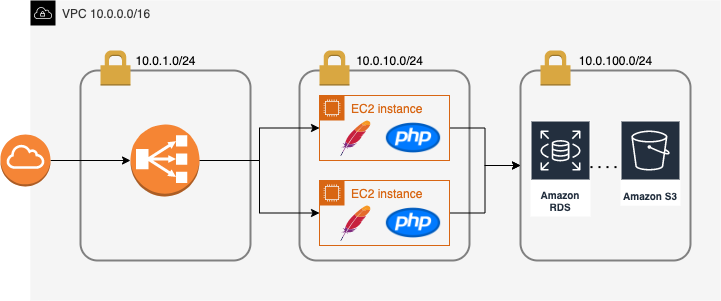

The diagram above was exported from draw.io. Its source (the exported page's mxGraphModel, read from the mxfile embedded in the PNG):
<mxGraphModel dx="946" dy="467" grid="1" gridSize="10" guides="1" tooltips="1" connect="1" arrows="1" fold="1" page="1" pageScale="1" pageWidth="827" pageHeight="1169" math="0" shadow="0">
  <root>
    <mxCell id="0" />
    <mxCell id="1" parent="0" />
    <mxCell id="7CrajP8jsw7ejCEypTAK-1" value="VPC 10.0.0.0/16" style="outlineConnect=0;html=1;whiteSpace=wrap;fontSize=12;fontStyle=0;shape=mxgraph.aws4.group;grIcon=mxgraph.aws4.group_vpc;fillColor=#f5f5f5;verticalAlign=top;align=left;spacingLeft=30;dashed=0;fontColor=#333333;strokeColor=none;" vertex="1" parent="1">
      <mxGeometry x="60" y="60" width="690" height="300" as="geometry" />
    </mxCell>
    <mxCell id="7CrajP8jsw7ejCEypTAK-4" value="" style="rounded=1;arcSize=10;dashed=0;fillColor=none;gradientColor=none;strokeWidth=2;strokeColor=#808080;" vertex="1" parent="1">
      <mxGeometry x="110" y="130" width="170" height="190" as="geometry" />
    </mxCell>
    <mxCell id="7CrajP8jsw7ejCEypTAK-5" value="" style="dashed=0;html=1;shape=mxgraph.aws3.permissions;fillColor=#D9A741;gradientColor=none;dashed=0;" vertex="1" parent="1">
      <mxGeometry x="130" y="110" width="30" height="35" as="geometry" />
    </mxCell>
    <mxCell id="7CrajP8jsw7ejCEypTAK-7" value="" style="rounded=1;arcSize=10;dashed=0;fillColor=none;gradientColor=none;strokeWidth=2;strokeColor=#808080;" vertex="1" parent="1">
      <mxGeometry x="329" y="130" width="170" height="190" as="geometry" />
    </mxCell>
    <mxCell id="7CrajP8jsw7ejCEypTAK-8" value="" style="dashed=0;html=1;shape=mxgraph.aws3.permissions;fillColor=#D9A741;gradientColor=none;dashed=0;" vertex="1" parent="1">
      <mxGeometry x="349" y="110" width="30" height="35" as="geometry" />
    </mxCell>
    <mxCell id="7CrajP8jsw7ejCEypTAK-9" value="" style="rounded=1;arcSize=10;dashed=0;fillColor=none;gradientColor=none;strokeWidth=2;strokeColor=#808080;" vertex="1" parent="1">
      <mxGeometry x="550" y="130" width="170" height="190" as="geometry" />
    </mxCell>
    <mxCell id="7CrajP8jsw7ejCEypTAK-10" value="" style="dashed=0;html=1;shape=mxgraph.aws3.permissions;fillColor=#D9A741;gradientColor=none;dashed=0;" vertex="1" parent="1">
      <mxGeometry x="570" y="110" width="30" height="35" as="geometry" />
    </mxCell>
    <mxCell id="7CrajP8jsw7ejCEypTAK-27" style="edgeStyle=orthogonalEdgeStyle;rounded=0;orthogonalLoop=1;jettySize=auto;html=1;" edge="1" parent="1" source="7CrajP8jsw7ejCEypTAK-11" target="7CrajP8jsw7ejCEypTAK-12">
      <mxGeometry relative="1" as="geometry" />
    </mxCell>
    <mxCell id="7CrajP8jsw7ejCEypTAK-11" value="" style="outlineConnect=0;dashed=0;verticalLabelPosition=bottom;verticalAlign=top;align=center;html=1;shape=mxgraph.aws3.internet_gateway;fillColor=#F58536;gradientColor=none;" vertex="1" parent="1">
      <mxGeometry x="30" y="194" width="50" height="52" as="geometry" />
    </mxCell>
    <mxCell id="7CrajP8jsw7ejCEypTAK-28" style="edgeStyle=orthogonalEdgeStyle;rounded=0;orthogonalLoop=1;jettySize=auto;html=1;exitX=1;exitY=0.5;exitDx=0;exitDy=0;exitPerimeter=0;entryX=0;entryY=0.5;entryDx=0;entryDy=0;" edge="1" parent="1" source="7CrajP8jsw7ejCEypTAK-12" target="7CrajP8jsw7ejCEypTAK-13">
      <mxGeometry relative="1" as="geometry" />
    </mxCell>
    <mxCell id="7CrajP8jsw7ejCEypTAK-29" style="edgeStyle=orthogonalEdgeStyle;rounded=0;orthogonalLoop=1;jettySize=auto;html=1;entryX=0;entryY=0.5;entryDx=0;entryDy=0;" edge="1" parent="1" source="7CrajP8jsw7ejCEypTAK-12" target="7CrajP8jsw7ejCEypTAK-16">
      <mxGeometry relative="1" as="geometry" />
    </mxCell>
    <mxCell id="7CrajP8jsw7ejCEypTAK-12" value="" style="outlineConnect=0;dashed=0;verticalLabelPosition=bottom;verticalAlign=top;align=center;html=1;shape=mxgraph.aws3.classic_load_balancer;fillColor=#F58534;gradientColor=none;" vertex="1" parent="1">
      <mxGeometry x="160" y="184" width="69" height="72" as="geometry" />
    </mxCell>
    <mxCell id="7CrajP8jsw7ejCEypTAK-30" style="edgeStyle=orthogonalEdgeStyle;rounded=0;orthogonalLoop=1;jettySize=auto;html=1;exitX=1;exitY=0.5;exitDx=0;exitDy=0;entryX=0;entryY=0.5;entryDx=0;entryDy=0;" edge="1" parent="1" source="7CrajP8jsw7ejCEypTAK-13" target="7CrajP8jsw7ejCEypTAK-9">
      <mxGeometry relative="1" as="geometry" />
    </mxCell>
    <mxCell id="7CrajP8jsw7ejCEypTAK-13" value="EC2 instance" style="points=[[0,0],[0.25,0],[0.5,0],[0.75,0],[1,0],[1,0.25],[1,0.5],[1,0.75],[1,1],[0.75,1],[0.5,1],[0.25,1],[0,1],[0,0.75],[0,0.5],[0,0.25]];outlineConnect=0;gradientColor=none;html=1;whiteSpace=wrap;fontSize=12;fontStyle=0;shape=mxgraph.aws4.group;grIcon=mxgraph.aws4.group_ec2_instance_contents;strokeColor=#D86613;fillColor=none;verticalAlign=top;align=left;spacingLeft=30;fontColor=#D86613;dashed=0;" vertex="1" parent="1">
      <mxGeometry x="349" y="155" width="130" height="65" as="geometry" />
    </mxCell>
    <mxCell id="7CrajP8jsw7ejCEypTAK-14" value="" style="dashed=0;outlineConnect=0;html=1;align=center;labelPosition=center;verticalLabelPosition=bottom;verticalAlign=top;shape=mxgraph.weblogos.apache" vertex="1" parent="1">
      <mxGeometry x="370" y="180" width="30" height="35.2" as="geometry" />
    </mxCell>
    <mxCell id="7CrajP8jsw7ejCEypTAK-15" value="" style="shape=image;html=1;verticalAlign=top;verticalLabelPosition=bottom;labelBackgroundColor=#ffffff;imageAspect=0;aspect=fixed;image=https://cdn3.iconfinder.com/data/icons/logos-and-brands-adobe/512/256_Php-128.png" vertex="1" parent="1">
      <mxGeometry x="414" y="168.6" width="58" height="58" as="geometry" />
    </mxCell>
    <mxCell id="7CrajP8jsw7ejCEypTAK-31" style="edgeStyle=orthogonalEdgeStyle;rounded=0;orthogonalLoop=1;jettySize=auto;html=1;exitX=1;exitY=0.5;exitDx=0;exitDy=0;" edge="1" parent="1" source="7CrajP8jsw7ejCEypTAK-16" target="7CrajP8jsw7ejCEypTAK-9">
      <mxGeometry relative="1" as="geometry" />
    </mxCell>
    <mxCell id="7CrajP8jsw7ejCEypTAK-16" value="EC2 instance" style="points=[[0,0],[0.25,0],[0.5,0],[0.75,0],[1,0],[1,0.25],[1,0.5],[1,0.75],[1,1],[0.75,1],[0.5,1],[0.25,1],[0,1],[0,0.75],[0,0.5],[0,0.25]];outlineConnect=0;gradientColor=none;html=1;whiteSpace=wrap;fontSize=12;fontStyle=0;shape=mxgraph.aws4.group;grIcon=mxgraph.aws4.group_ec2_instance_contents;strokeColor=#D86613;fillColor=none;verticalAlign=top;align=left;spacingLeft=30;fontColor=#D86613;dashed=0;" vertex="1" parent="1">
      <mxGeometry x="349" y="240" width="130" height="65" as="geometry" />
    </mxCell>
    <mxCell id="7CrajP8jsw7ejCEypTAK-17" value="" style="dashed=0;outlineConnect=0;html=1;align=center;labelPosition=center;verticalLabelPosition=bottom;verticalAlign=top;shape=mxgraph.weblogos.apache" vertex="1" parent="1">
      <mxGeometry x="370" y="265" width="30" height="35.2" as="geometry" />
    </mxCell>
    <mxCell id="7CrajP8jsw7ejCEypTAK-18" value="" style="shape=image;html=1;verticalAlign=top;verticalLabelPosition=bottom;labelBackgroundColor=#ffffff;imageAspect=0;aspect=fixed;image=https://cdn3.iconfinder.com/data/icons/logos-and-brands-adobe/512/256_Php-128.png" vertex="1" parent="1">
      <mxGeometry x="414" y="253.6" width="58" height="58" as="geometry" />
    </mxCell>
    <mxCell id="7CrajP8jsw7ejCEypTAK-22" value="Amazon S3" style="outlineConnect=0;fontColor=#232F3E;gradientColor=none;strokeColor=#ffffff;fillColor=#232F3E;dashed=0;verticalLabelPosition=middle;verticalAlign=bottom;align=center;html=1;whiteSpace=wrap;fontSize=10;fontStyle=1;spacing=3;shape=mxgraph.aws4.productIcon;prIcon=mxgraph.aws4.s3;" vertex="1" parent="1">
      <mxGeometry x="650" y="180" width="60" height="85.2" as="geometry" />
    </mxCell>
    <mxCell id="7CrajP8jsw7ejCEypTAK-23" value="Amazon RDS" style="outlineConnect=0;fontColor=#232F3E;gradientColor=none;strokeColor=#ffffff;fillColor=#232F3E;dashed=0;verticalLabelPosition=middle;verticalAlign=bottom;align=center;html=1;whiteSpace=wrap;fontSize=10;fontStyle=1;spacing=3;shape=mxgraph.aws4.productIcon;prIcon=mxgraph.aws4.rds;" vertex="1" parent="1">
      <mxGeometry x="560" y="180" width="60" height="96" as="geometry" />
    </mxCell>
    <mxCell id="7CrajP8jsw7ejCEypTAK-24" value="10.0.1.0/24" style="text;html=1;align=center;verticalAlign=middle;resizable=0;points=[];autosize=1;" vertex="1" parent="1">
      <mxGeometry x="155" y="110" width="80" height="20" as="geometry" />
    </mxCell>
    <mxCell id="7CrajP8jsw7ejCEypTAK-25" value="10.0.10.0/24" style="text;html=1;align=center;verticalAlign=middle;resizable=0;points=[];autosize=1;" vertex="1" parent="1">
      <mxGeometry x="379" y="110" width="80" height="20" as="geometry" />
    </mxCell>
    <mxCell id="7CrajP8jsw7ejCEypTAK-26" value="10.0.100.0/24" style="text;html=1;align=center;verticalAlign=middle;resizable=0;points=[];autosize=1;" vertex="1" parent="1">
      <mxGeometry x="600" y="110" width="90" height="20" as="geometry" />
    </mxCell>
    <mxCell id="7CrajP8jsw7ejCEypTAK-33" value="" style="endArrow=none;dashed=1;html=1;dashPattern=1 3;strokeWidth=2;" edge="1" parent="1">
      <mxGeometry width="50" height="50" relative="1" as="geometry">
        <mxPoint x="620" y="226.6" as="sourcePoint" />
        <mxPoint x="650" y="226.6" as="targetPoint" />
      </mxGeometry>
    </mxCell>
  </root>
</mxGraphModel>